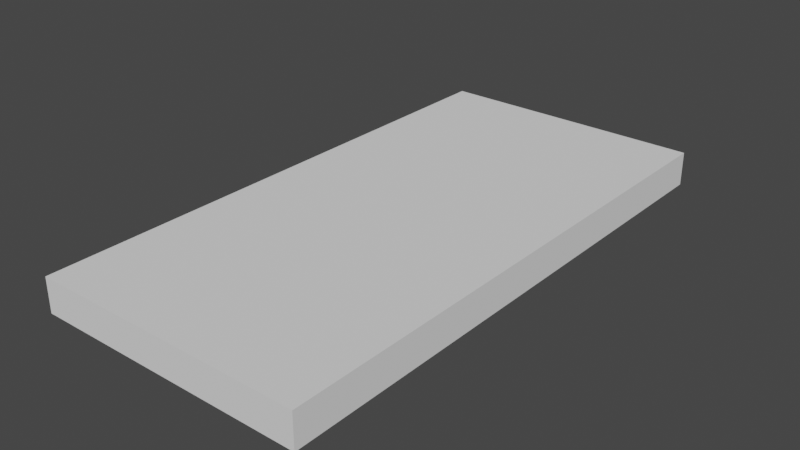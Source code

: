 # Source: Floor_2x4.blend  (saved by Blender 2.81.16; exported with 4.5.12 LTS)
import bpy
from mathutils import Matrix  # noqa: F401  (used for matrix-valued properties, if any)

bpy.ops.wm.read_factory_settings(use_empty=True)
scene = bpy.context.scene
scene.name = 'Scene'

# ---- collections
col_collection = bpy.data.collections.new('Collection'); scene.collection.children.link(col_collection)

# ---- world
world_world = bpy.data.worlds.new('World'); scene.world = world_world
world_world.use_nodes = True; world_world.node_tree.nodes.clear()
_N = world_world.node_tree.nodes; _L = world_world.node_tree.links
n0 = _N.new('ShaderNodeOutputWorld'); n0.name = 'World Output'; n0.location = (300, 300)
n1 = _N.new('ShaderNodeBackground'); n1.name = 'Background'; n1.location = (10, 300)
n1.inputs[0].default_value = (0.05088, 0.05088, 0.05088, 1.0)
_L.new(n1.outputs[0], n0.inputs[0])
n0.is_active_output = True
world_world.color = (0.05088, 0.05088, 0.05088)
world_world.use_sun_shadow = False
world_world.sun_shadow_jitter_overblur = 0.0

# ---- meshes
me_lod_a_floor_2x4 = bpy.data.meshes.new('LOD_A_Floor_2x4')
me_lod_a_floor_2x4.from_pydata([(0.0, 4.0, -2.98e-08), (0.0, 4.0, -0.25), (0.0, 0.0, -2.98e-08), (0.0, 0.0, -0.25), (-2.0, 4.0, -2.98e-08), (-2.0, 4.0, -0.25), (-2.0, 0.0, -2.98e-08), (-2.0, 0.0, -0.25)], [], [(0, 4, 6, 2), (3, 2, 6, 7), (7, 6, 4, 5), (5, 1, 3, 7), (1, 0, 2, 3), (5, 4, 0, 1)])
_uv = me_lod_a_floor_2x4.uv_layers.new(name='UVMap')
_uv.uv.foreach_set('vector', [0.375, 0.0, 0.625, 0.0, 0.625, 0.25, 0.375, 0.25, 0.375, 0.25, 0.625, 0.25, 0.625, 0.5, 0.375, 0.5, 0.375, 0.5, 0.625, 0.5, 0.625, 0.75, 0.375, 0.75, 0.375, 0.75, 0.625, 0.75, 0.625, 1.0, 0.375, 1.0, 0.125, 0.5, 0.375, 0.5, 0.375, 0.75, 0.125, 0.75, 0.625, 0.5, 0.875, 0.5, 0.875, 0.75, 0.625, 0.75])
me_lod_a_floor_2x4.use_remesh_preserve_volume = False
me_lod_a_floor_2x4.use_remesh_preserve_attributes = False
me_lod_a_floor_2x4.use_mirror_vertex_groups = False
me_lod_a_floor_2x4.update()

# ---- objects
ob_lod_a_floor_2x4 = bpy.data.objects.new('LOD_A_Floor_2x4', me_lod_a_floor_2x4)

# ---- transforms, parenting, visibility, modifiers, constraints
ob_lod_a_floor_2x4.location = (0.0, 0.0, 0.0)
ob_lod_a_floor_2x4.lock_rotations_4d = False
ob_lod_a_floor_2x4.empty_display_type = 'ARROWS'
ob_lod_a_floor_2x4.lineart.crease_threshold = 0.0

# ---- collection membership
col_collection.objects.link(ob_lod_a_floor_2x4)

# ---- scene / render settings (as saved in the file)
scene.frame_start = 1; scene.frame_end = 250; scene.frame_set(1)
scene.render.engine = 'BLENDER_EEVEE_NEXT'
scene.cycles.use_denoising = False
scene.cycles.samples = 128
scene.cycles.sampling_pattern = 'TABULATED_SOBOL'
scene.cycles.use_adaptive_sampling = False
scene.cycles.use_light_tree = False
scene.view_settings.view_transform = 'Filmic'
bpy.context.view_layer.update()

# ---- added for rendering (the .blend has no active camera and no usable light): camera, sun
cam_auto = bpy.data.cameras.new('AutoCamera')
cam_auto.lens = 50.0
cam_auto.sensor_width = 36.0
cam_auto.clip_end = 1000.0
ob_auto_camera = bpy.data.objects.new('AutoCamera', cam_auto)
scene.collection.objects.link(ob_auto_camera)
ob_auto_camera.location = (3.14419, -2.97303, 3.19035)
ob_auto_camera.rotation_euler = (1.09748, -7.21219e-08, 0.694738)
scene.camera = ob_auto_camera
light_auto_sun = bpy.data.lights.new('AutoSun', 'SUN')
light_auto_sun.energy = 3.0
light_auto_sun.angle = 0.0523599
ob_auto_sun = bpy.data.objects.new('AutoSun', light_auto_sun)
scene.collection.objects.link(ob_auto_sun)
ob_auto_sun.rotation_euler = (0.872665, 0.174533, 0.523599)
bpy.context.view_layer.update()
